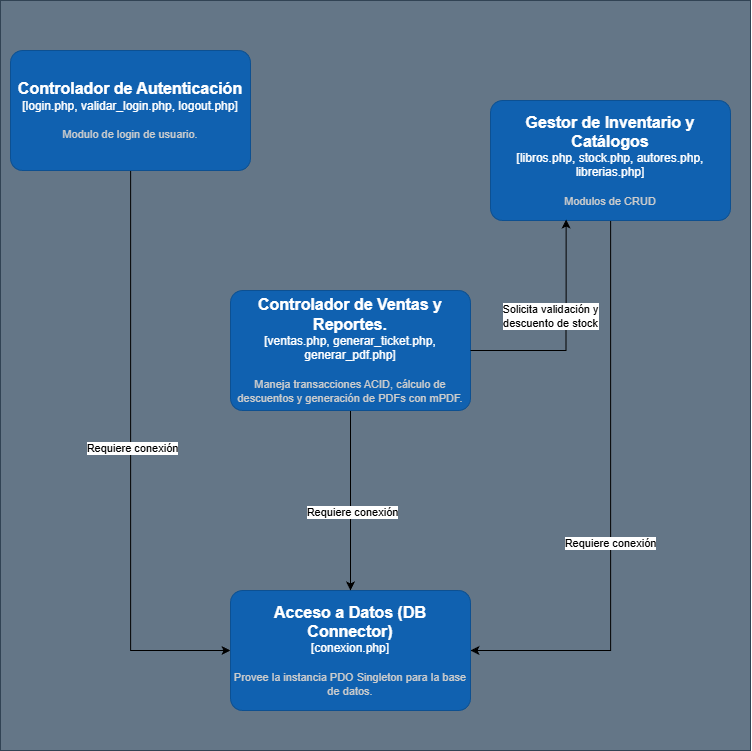

The diagram above was exported from draw.io. Its source (the exported page's mxGraphModel, read from the mxfile embedded in the PNG):
<mxGraphModel dx="1429" dy="820" grid="1" gridSize="10" guides="1" tooltips="1" connect="1" arrows="1" fold="1" page="1" pageScale="1" pageWidth="827" pageHeight="1169" math="0" shadow="0">
  <root>
    <mxCell id="0" />
    <mxCell id="1" parent="0" />
    <mxCell id="vGMmYaI7W2P22E7iasmN-21" parent="1" style="whiteSpace=wrap;html=1;aspect=fixed;fillColor=#647687;fontColor=#ffffff;strokeColor=#314354;" value="" vertex="1">
      <mxGeometry height="750" width="750" x="20" y="10" as="geometry" />
    </mxCell>
    <mxCell id="vGMmYaI7W2P22E7iasmN-26" edge="1" parent="1" source="vGMmYaI7W2P22E7iasmN-1" style="edgeStyle=orthogonalEdgeStyle;rounded=0;orthogonalLoop=1;jettySize=auto;html=1;entryX=0;entryY=0.5;entryDx=0;entryDy=0;entryPerimeter=0;" target="vGMmYaI7W2P22E7iasmN-22">
      <mxGeometry relative="1" as="geometry" />
    </mxCell>
    <mxCell id="vGMmYaI7W2P22E7iasmN-34" connectable="0" parent="vGMmYaI7W2P22E7iasmN-26" style="edgeLabel;html=1;align=center;verticalAlign=middle;resizable=0;points=[];" value="Requiere conexión" vertex="1">
      <mxGeometry relative="1" x="-0.0448" y="1" as="geometry">
        <mxPoint y="1" as="offset" />
      </mxGeometry>
    </mxCell>
    <object placeholders="1" c4Name="Controlador de Autenticación" c4Type="login.php, validar_login.php, logout.php" c4Description="Modulo de login de usuario." label="&lt;font style=&quot;font-size: 16px&quot;&gt;&lt;b&gt;%c4Name%&lt;/b&gt;&lt;/font&gt;&lt;div&gt;[%c4Type%]&lt;/div&gt;&lt;br&gt;&lt;div&gt;&lt;font style=&quot;font-size: 11px&quot;&gt;&lt;font color=&quot;#cccccc&quot;&gt;%c4Description%&lt;/font&gt;&lt;/div&gt;" id="vGMmYaI7W2P22E7iasmN-1">
      <mxCell parent="1" style="rounded=1;whiteSpace=wrap;html=1;labelBackgroundColor=none;fillColor=#1061B0;fontColor=#ffffff;align=center;arcSize=10;strokeColor=#0D5091;metaEdit=1;resizable=0;points=[[0.25,0,0],[0.5,0,0],[0.75,0,0],[1,0.25,0],[1,0.5,0],[1,0.75,0],[0.75,1,0],[0.5,1,0],[0.25,1,0],[0,0.75,0],[0,0.5,0],[0,0.25,0]];" vertex="1">
        <mxGeometry height="120" width="240" x="30" y="60" as="geometry" />
      </mxCell>
    </object>
    <mxCell id="vGMmYaI7W2P22E7iasmN-28" edge="1" parent="1" source="vGMmYaI7W2P22E7iasmN-22" style="edgeStyle=orthogonalEdgeStyle;rounded=0;orthogonalLoop=1;jettySize=auto;html=1;endArrow=none;endFill=0;startArrow=classic;startFill=1;" target="vGMmYaI7W2P22E7iasmN-24">
      <mxGeometry relative="1" as="geometry" />
    </mxCell>
    <mxCell id="vGMmYaI7W2P22E7iasmN-33" connectable="0" parent="vGMmYaI7W2P22E7iasmN-28" style="edgeLabel;html=1;align=center;verticalAlign=middle;resizable=0;points=[];" value="Requiere conexión" vertex="1">
      <mxGeometry relative="1" x="-0.1279" y="1" as="geometry">
        <mxPoint y="1" as="offset" />
      </mxGeometry>
    </mxCell>
    <object placeholders="1" c4Name="Acceso a Datos (DB Connector)" c4Type="conexion.php" c4Description="Provee la instancia PDO Singleton para la base de datos." label="&lt;font style=&quot;font-size: 16px&quot;&gt;&lt;b&gt;%c4Name%&lt;/b&gt;&lt;/font&gt;&lt;div&gt;[%c4Type%]&lt;/div&gt;&lt;br&gt;&lt;div&gt;&lt;font style=&quot;font-size: 11px&quot;&gt;&lt;font color=&quot;#cccccc&quot;&gt;%c4Description%&lt;/font&gt;&lt;/div&gt;" id="vGMmYaI7W2P22E7iasmN-22">
      <mxCell parent="1" style="rounded=1;whiteSpace=wrap;html=1;labelBackgroundColor=none;fillColor=#1061B0;fontColor=#ffffff;align=center;arcSize=10;strokeColor=#0D5091;metaEdit=1;resizable=0;points=[[0.25,0,0],[0.5,0,0],[0.75,0,0],[1,0.25,0],[1,0.5,0],[1,0.75,0],[0.75,1,0],[0.5,1,0],[0.25,1,0],[0,0.75,0],[0,0.5,0],[0,0.25,0]];" vertex="1">
        <mxGeometry height="120" width="240" x="250" y="600" as="geometry" />
      </mxCell>
    </object>
    <mxCell id="vGMmYaI7W2P22E7iasmN-29" edge="1" parent="1" source="vGMmYaI7W2P22E7iasmN-23" style="edgeStyle=orthogonalEdgeStyle;rounded=0;orthogonalLoop=1;jettySize=auto;html=1;" target="vGMmYaI7W2P22E7iasmN-22">
      <mxGeometry relative="1" as="geometry" />
    </mxCell>
    <mxCell id="vGMmYaI7W2P22E7iasmN-32" connectable="0" parent="vGMmYaI7W2P22E7iasmN-29" style="edgeLabel;html=1;align=center;verticalAlign=middle;resizable=0;points=[];" value="Requiere conexión" vertex="1">
      <mxGeometry relative="1" x="0.1178" y="1" as="geometry">
        <mxPoint y="1" as="offset" />
      </mxGeometry>
    </mxCell>
    <object placeholders="1" c4Name="Controlador de Ventas y Reportes." c4Type="ventas.php, generar_ticket.php, generar_pdf.php" c4Description="Maneja transacciones ACID, cálculo de descuentos y generación de PDFs con mPDF." label="&lt;font style=&quot;font-size: 16px&quot;&gt;&lt;b&gt;%c4Name%&lt;/b&gt;&lt;/font&gt;&lt;div&gt;[%c4Type%]&lt;/div&gt;&lt;br&gt;&lt;div&gt;&lt;font style=&quot;font-size: 11px&quot;&gt;&lt;font color=&quot;#cccccc&quot;&gt;%c4Description%&lt;/font&gt;&lt;/div&gt;" id="vGMmYaI7W2P22E7iasmN-23">
      <mxCell parent="1" style="rounded=1;whiteSpace=wrap;html=1;labelBackgroundColor=none;fillColor=#1061B0;fontColor=#ffffff;align=center;arcSize=10;strokeColor=#0D5091;metaEdit=1;resizable=0;points=[[0.25,0,0],[0.5,0,0],[0.75,0,0],[1,0.25,0],[1,0.5,0],[1,0.75,0],[0.75,1,0],[0.5,1,0],[0.25,1,0],[0,0.75,0],[0,0.5,0],[0,0.25,0]];" vertex="1">
        <mxGeometry height="120" width="240" x="250" y="300" as="geometry" />
      </mxCell>
    </object>
    <object placeholders="1" c4Name="Gestor de Inventario y Catálogos" c4Type="libros.php, stock.php, autores.php, librerias.php" c4Description="Modulos de CRUD" label="&lt;font style=&quot;font-size: 16px&quot;&gt;&lt;b&gt;%c4Name%&lt;/b&gt;&lt;/font&gt;&lt;div&gt;[%c4Type%]&lt;/div&gt;&lt;br&gt;&lt;div&gt;&lt;font style=&quot;font-size: 11px&quot;&gt;&lt;font color=&quot;#cccccc&quot;&gt;%c4Description%&lt;/font&gt;&lt;/div&gt;" id="vGMmYaI7W2P22E7iasmN-24">
      <mxCell parent="1" style="rounded=1;whiteSpace=wrap;html=1;labelBackgroundColor=none;fillColor=#1061B0;fontColor=#ffffff;align=center;arcSize=10;strokeColor=#0D5091;metaEdit=1;resizable=0;points=[[0.25,0,0],[0.5,0,0],[0.75,0,0],[1,0.25,0],[1,0.5,0],[1,0.75,0],[0.75,1,0],[0.5,1,0],[0.25,1,0],[0,0.75,0],[0,0.5,0],[0,0.25,0]];" vertex="1">
        <mxGeometry height="120" width="240" x="510" y="110" as="geometry" />
      </mxCell>
    </object>
    <mxCell id="vGMmYaI7W2P22E7iasmN-30" edge="1" parent="1" source="vGMmYaI7W2P22E7iasmN-23" style="edgeStyle=orthogonalEdgeStyle;rounded=0;orthogonalLoop=1;jettySize=auto;html=1;entryX=0.315;entryY=0.992;entryDx=0;entryDy=0;entryPerimeter=0;" target="vGMmYaI7W2P22E7iasmN-24">
      <mxGeometry relative="1" as="geometry" />
    </mxCell>
    <mxCell id="vGMmYaI7W2P22E7iasmN-31" connectable="0" parent="vGMmYaI7W2P22E7iasmN-30" style="edgeLabel;html=1;align=center;verticalAlign=middle;resizable=0;points=[];" value="Solicita validación y&lt;br&gt;descuento de stock" vertex="1">
      <mxGeometry relative="1" x="0.2376" y="4" as="geometry">
        <mxPoint x="-12" y="10" as="offset" />
      </mxGeometry>
    </mxCell>
  </root>
</mxGraphModel>